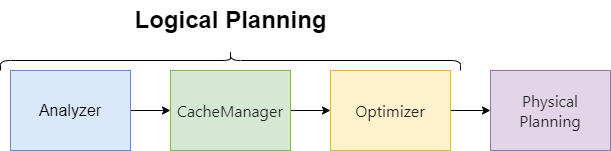

The diagram above was exported from draw.io. Its source (the exported page's mxGraphModel, read from the mxfile embedded in the PNG):
<mxGraphModel dx="1434" dy="780" grid="1" gridSize="10" guides="1" tooltips="1" connect="1" arrows="1" fold="1" page="1" pageScale="1" pageWidth="1654" pageHeight="2336" math="0" shadow="0">
  <root>
    <mxCell id="0" />
    <mxCell id="1" parent="0" />
    <mxCell id="9RFTPXg56t0-rKKv3A96-10" style="edgeStyle=orthogonalEdgeStyle;rounded=0;orthogonalLoop=1;jettySize=auto;html=1;entryX=0;entryY=0.5;entryDx=0;entryDy=0;" edge="1" parent="1" source="9RFTPXg56t0-rKKv3A96-4" target="9RFTPXg56t0-rKKv3A96-5">
      <mxGeometry relative="1" as="geometry" />
    </mxCell>
    <mxCell id="9RFTPXg56t0-rKKv3A96-4" value="&lt;font style=&quot;font-size: 16px;&quot;&gt;Analyzer&lt;/font&gt;" style="rounded=0;whiteSpace=wrap;html=1;fillColor=#dae8fc;strokeColor=#6c8ebf;" vertex="1" parent="1">
      <mxGeometry x="400" y="600" width="120" height="80" as="geometry" />
    </mxCell>
    <mxCell id="9RFTPXg56t0-rKKv3A96-11" style="edgeStyle=orthogonalEdgeStyle;rounded=0;orthogonalLoop=1;jettySize=auto;html=1;entryX=0;entryY=0.5;entryDx=0;entryDy=0;" edge="1" parent="1" source="9RFTPXg56t0-rKKv3A96-5" target="9RFTPXg56t0-rKKv3A96-6">
      <mxGeometry relative="1" as="geometry" />
    </mxCell>
    <mxCell id="9RFTPXg56t0-rKKv3A96-5" value="&lt;span style=&quot;color: rgb(34, 34, 34); font-family: ui-sans-serif, -apple-system, BlinkMacSystemFont, &amp;quot;Segoe UI&amp;quot;, Helvetica, &amp;quot;Apple Color Emoji&amp;quot;, Arial, sans-serif, &amp;quot;Segoe UI Emoji&amp;quot;, &amp;quot;Segoe UI Symbol&amp;quot;; font-size: 16px; text-align: justify;&quot;&gt;CacheManager&lt;/span&gt;" style="rounded=0;whiteSpace=wrap;html=1;fillColor=#d5e8d4;strokeColor=#82b366;" vertex="1" parent="1">
      <mxGeometry x="560" y="600" width="120" height="80" as="geometry" />
    </mxCell>
    <mxCell id="9RFTPXg56t0-rKKv3A96-12" style="edgeStyle=orthogonalEdgeStyle;rounded=0;orthogonalLoop=1;jettySize=auto;html=1;entryX=0;entryY=0.5;entryDx=0;entryDy=0;" edge="1" parent="1" source="9RFTPXg56t0-rKKv3A96-6" target="9RFTPXg56t0-rKKv3A96-7">
      <mxGeometry relative="1" as="geometry" />
    </mxCell>
    <mxCell id="9RFTPXg56t0-rKKv3A96-6" value="&lt;span style=&quot;color: rgb(34, 34, 34); font-family: ui-sans-serif, -apple-system, BlinkMacSystemFont, &amp;quot;Segoe UI&amp;quot;, Helvetica, &amp;quot;Apple Color Emoji&amp;quot;, Arial, sans-serif, &amp;quot;Segoe UI Emoji&amp;quot;, &amp;quot;Segoe UI Symbol&amp;quot;; font-size: 16px; text-align: justify;&quot;&gt;Optimizer&lt;/span&gt;" style="rounded=0;whiteSpace=wrap;html=1;fillColor=#fff2cc;strokeColor=#d6b656;" vertex="1" parent="1">
      <mxGeometry x="720" y="600" width="120" height="80" as="geometry" />
    </mxCell>
    <mxCell id="9RFTPXg56t0-rKKv3A96-7" value="&lt;span style=&quot;color: rgb(34, 34, 34); font-family: ui-sans-serif, -apple-system, BlinkMacSystemFont, &amp;quot;Segoe UI&amp;quot;, Helvetica, &amp;quot;Apple Color Emoji&amp;quot;, Arial, sans-serif, &amp;quot;Segoe UI Emoji&amp;quot;, &amp;quot;Segoe UI Symbol&amp;quot;; font-size: 16px; text-align: justify;&quot;&gt;Physical&lt;br&gt;Planning&lt;/span&gt;" style="rounded=0;whiteSpace=wrap;html=1;fillColor=#e1d5e7;strokeColor=#9673a6;" vertex="1" parent="1">
      <mxGeometry x="880" y="600" width="120" height="80" as="geometry" />
    </mxCell>
    <mxCell id="9RFTPXg56t0-rKKv3A96-8" value="" style="shape=curlyBracket;whiteSpace=wrap;html=1;rounded=1;labelPosition=left;verticalLabelPosition=middle;align=right;verticalAlign=middle;rotation=90;" vertex="1" parent="1">
      <mxGeometry x="610" y="360" width="20" height="460" as="geometry" />
    </mxCell>
    <mxCell id="9RFTPXg56t0-rKKv3A96-9" value="Logical Planning" style="text;strokeColor=none;fillColor=none;html=1;fontSize=24;fontStyle=1;verticalAlign=middle;align=center;" vertex="1" parent="1">
      <mxGeometry x="505" y="530" width="230" height="40" as="geometry" />
    </mxCell>
  </root>
</mxGraphModel>